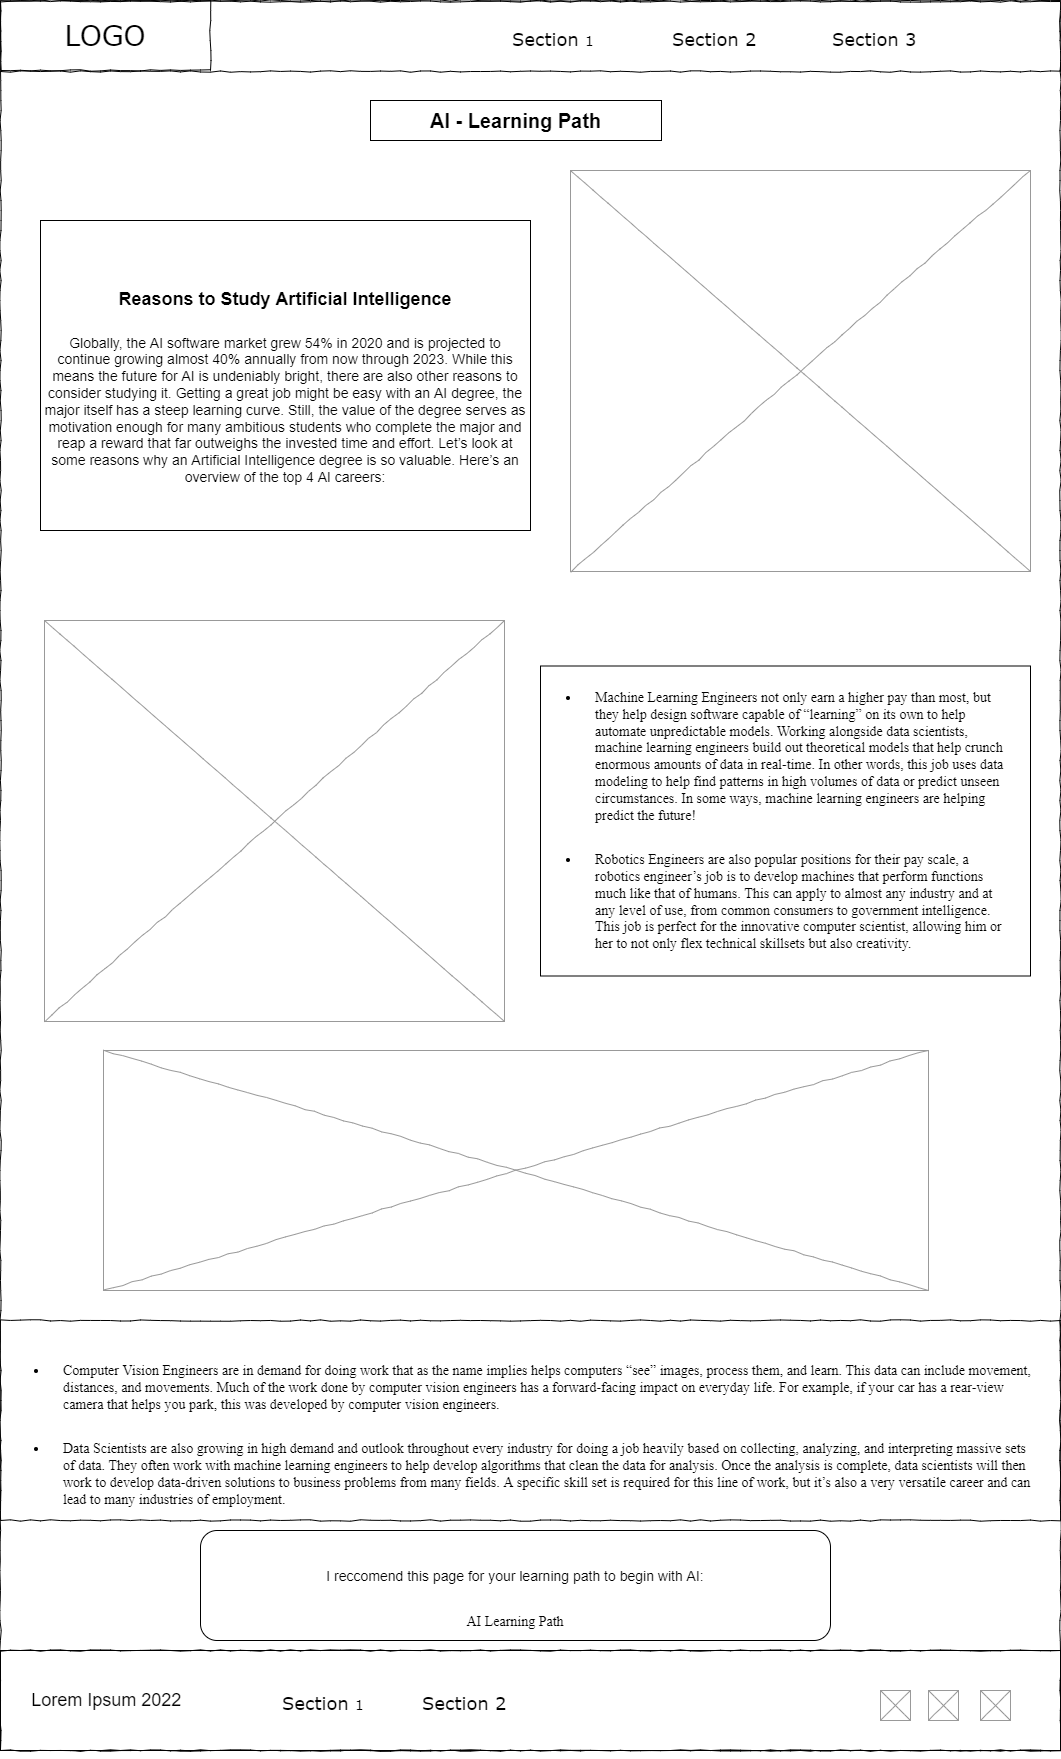

The diagram above was exported from draw.io. Its source (the exported page's mxGraphModel, read from the mxfile embedded in the PNG):
<mxGraphModel dx="1865" dy="1818" grid="1" gridSize="10" guides="1" tooltips="1" connect="1" arrows="1" fold="1" page="1" pageScale="1" pageWidth="827" pageHeight="1169" math="0" shadow="0">
  <root>
    <mxCell id="0" />
    <mxCell id="1" parent="0" />
    <mxCell id="_NaDX7HTDB9rJTgb0vqi-1" value="" style="whiteSpace=wrap;html=1;rounded=0;shadow=0;labelBackgroundColor=none;strokeColor=#000000;strokeWidth=1;fillColor=none;fontFamily=Verdana;fontSize=12;fontColor=#000000;align=center;comic=1;" parent="1" vertex="1">
      <mxGeometry x="-30" y="-20" width="1060" height="1750" as="geometry" />
    </mxCell>
    <mxCell id="_NaDX7HTDB9rJTgb0vqi-2" value="LOGO" style="whiteSpace=wrap;html=1;rounded=0;shadow=0;labelBackgroundColor=none;strokeWidth=1;fontFamily=Verdana;fontSize=28;align=center;comic=1;" parent="1" vertex="1">
      <mxGeometry x="-30" y="-20" width="210" height="70" as="geometry" />
    </mxCell>
    <mxCell id="_NaDX7HTDB9rJTgb0vqi-11" value="&lt;font style=&quot;font-size: 18px;&quot;&gt;Section &lt;/font&gt;1" style="text;html=1;points=[];align=left;verticalAlign=top;spacingTop=-4;fontSize=14;fontFamily=Verdana" parent="1" vertex="1">
      <mxGeometry x="480" y="6" width="60" height="20" as="geometry" />
    </mxCell>
    <mxCell id="_NaDX7HTDB9rJTgb0vqi-12" value="&lt;font style=&quot;font-size: 18px;&quot;&gt;Section 2&lt;/font&gt;" style="text;html=1;points=[];align=left;verticalAlign=top;spacingTop=-4;fontSize=14;fontFamily=Verdana" parent="1" vertex="1">
      <mxGeometry x="640" y="6" width="60" height="20" as="geometry" />
    </mxCell>
    <mxCell id="_NaDX7HTDB9rJTgb0vqi-13" value="&lt;font style=&quot;font-size: 18px;&quot;&gt;Section 3&lt;/font&gt;" style="text;html=1;points=[];align=left;verticalAlign=top;spacingTop=-4;fontSize=14;fontFamily=Verdana" parent="1" vertex="1">
      <mxGeometry x="800" y="6" width="60" height="20" as="geometry" />
    </mxCell>
    <mxCell id="_NaDX7HTDB9rJTgb0vqi-16" value="" style="verticalLabelPosition=bottom;shadow=0;dashed=0;align=center;html=1;verticalAlign=top;strokeWidth=1;shape=mxgraph.mockup.graphics.simpleIcon;strokeColor=#999999;rounded=0;labelBackgroundColor=none;fontFamily=Verdana;fontSize=14;fontColor=#000000;comic=1;" parent="1" vertex="1">
      <mxGeometry x="540" y="150" width="460" height="401" as="geometry" />
    </mxCell>
    <mxCell id="_NaDX7HTDB9rJTgb0vqi-41" value="&lt;h3 style=&quot;font-family: var(--heading-font); color: var(--headline-color-on-white); font-size: 20px;&quot;&gt;AI - Learning Path&lt;/h3&gt;" style="rounded=0;whiteSpace=wrap;html=1;" parent="1" vertex="1">
      <mxGeometry x="340" y="80" width="291" height="40" as="geometry" />
    </mxCell>
    <mxCell id="_NaDX7HTDB9rJTgb0vqi-45" value="" style="verticalLabelPosition=bottom;shadow=0;dashed=0;align=center;html=1;verticalAlign=top;strokeWidth=1;shape=mxgraph.mockup.graphics.simpleIcon;strokeColor=#999999;rounded=0;labelBackgroundColor=none;fontFamily=Verdana;fontSize=14;fontColor=#000000;comic=1;" parent="1" vertex="1">
      <mxGeometry x="73" y="1030" width="825" height="240" as="geometry" />
    </mxCell>
    <mxCell id="_NaDX7HTDB9rJTgb0vqi-46" value="&lt;ul style=&quot;font-family: &amp;quot;Times New Roman&amp;quot;; font-size: 14px;&quot;&gt;&lt;li style=&quot;font-family: var(--paragraph-font); color: var(--paragraph-color); padding: 1em; text-align: left;&quot;&gt;Computer Vision Engineers are in demand for doing work that as the name implies helps computers “see” images, process them, and learn. This data can include movement, distances, and movements. Much of the work done by computer vision engineers has a forward-facing impact on everyday life. For example, if your car has a rear-view camera that helps you park, this was developed by computer vision engineers.&lt;/li&gt;&lt;li style=&quot;font-family: var(--paragraph-font); color: var(--paragraph-color); padding: 1em; text-align: left;&quot;&gt;Data Scientists are also growing in high demand and outlook throughout every industry for doing a job heavily based on collecting, analyzing, and interpreting massive sets of data. They often work with machine learning engineers to help develop algorithms that clean the data for analysis. Once the analysis is complete, data scientists will then work to develop data-driven solutions to business problems from many fields. A specific skill set is required for this line of work, but it’s also a very versatile career and can lead to many industries of employment.&lt;/li&gt;&lt;/ul&gt;" style="whiteSpace=wrap;html=1;rounded=0;shadow=0;labelBackgroundColor=none;strokeWidth=1;fillColor=none;fontFamily=Verdana;fontSize=12;align=center;verticalAlign=top;spacing=10;comic=1;" parent="1" vertex="1">
      <mxGeometry x="-30" y="1300" width="1060" height="200" as="geometry" />
    </mxCell>
    <mxCell id="_NaDX7HTDB9rJTgb0vqi-48" style="edgeStyle=orthogonalEdgeStyle;rounded=0;orthogonalLoop=1;jettySize=auto;html=1;exitX=0.5;exitY=1;exitDx=0;exitDy=0;fontSize=15;" parent="1" source="_NaDX7HTDB9rJTgb0vqi-1" target="_NaDX7HTDB9rJTgb0vqi-1" edge="1">
      <mxGeometry relative="1" as="geometry" />
    </mxCell>
    <mxCell id="_NaDX7HTDB9rJTgb0vqi-49" value="&amp;nbsp; &amp;nbsp; &amp;nbsp; &amp;nbsp;&lt;font style=&quot;font-size: 18px;&quot;&gt;Lorem Ipsum 2022&lt;/font&gt;" style="rounded=0;whiteSpace=wrap;html=1;fontSize=15;align=left;" parent="1" vertex="1">
      <mxGeometry x="-30" y="1630" width="1060" height="100" as="geometry" />
    </mxCell>
    <mxCell id="_NaDX7HTDB9rJTgb0vqi-50" value="" style="whiteSpace=wrap;html=1;rounded=0;shadow=0;labelBackgroundColor=none;strokeWidth=1;fillColor=none;fontFamily=Verdana;fontSize=12;align=center;comic=1;" parent="1" vertex="1">
      <mxGeometry x="-30" y="1630" width="1060" height="100" as="geometry" />
    </mxCell>
    <mxCell id="_NaDX7HTDB9rJTgb0vqi-51" value="&lt;font style=&quot;font-size: 18px;&quot;&gt;Section &lt;/font&gt;1" style="text;html=1;points=[];align=left;verticalAlign=top;spacingTop=-4;fontSize=14;fontFamily=Verdana" parent="1" vertex="1">
      <mxGeometry x="250" y="1670" width="60" height="20" as="geometry" />
    </mxCell>
    <mxCell id="_NaDX7HTDB9rJTgb0vqi-52" value="&lt;font style=&quot;font-size: 18px;&quot;&gt;Section 2&lt;/font&gt;" style="text;html=1;points=[];align=left;verticalAlign=top;spacingTop=-4;fontSize=14;fontFamily=Verdana" parent="1" vertex="1">
      <mxGeometry x="390" y="1670" width="60" height="20" as="geometry" />
    </mxCell>
    <mxCell id="_NaDX7HTDB9rJTgb0vqi-54" value="" style="verticalLabelPosition=bottom;shadow=0;dashed=0;align=center;html=1;verticalAlign=top;strokeWidth=1;shape=mxgraph.mockup.graphics.simpleIcon;strokeColor=#999999;rounded=0;labelBackgroundColor=none;fontFamily=Verdana;fontSize=14;fontColor=#000000;comic=1;" parent="1" vertex="1">
      <mxGeometry x="850" y="1670" width="30" height="30" as="geometry" />
    </mxCell>
    <mxCell id="_NaDX7HTDB9rJTgb0vqi-55" value="" style="verticalLabelPosition=bottom;shadow=0;dashed=0;align=center;html=1;verticalAlign=top;strokeWidth=1;shape=mxgraph.mockup.graphics.simpleIcon;strokeColor=#999999;rounded=0;labelBackgroundColor=none;fontFamily=Verdana;fontSize=14;fontColor=#000000;comic=1;" parent="1" vertex="1">
      <mxGeometry x="950" y="1670" width="30" height="30" as="geometry" />
    </mxCell>
    <mxCell id="_NaDX7HTDB9rJTgb0vqi-57" value="" style="verticalLabelPosition=bottom;shadow=0;dashed=0;align=center;html=1;verticalAlign=top;strokeWidth=1;shape=mxgraph.mockup.graphics.simpleIcon;strokeColor=#999999;rounded=0;labelBackgroundColor=none;fontFamily=Verdana;fontSize=14;fontColor=#000000;comic=1;" parent="1" vertex="1">
      <mxGeometry x="898" y="1670" width="30" height="30" as="geometry" />
    </mxCell>
    <mxCell id="_NaDX7HTDB9rJTgb0vqi-58" value="" style="whiteSpace=wrap;html=1;rounded=0;shadow=0;labelBackgroundColor=none;strokeWidth=1;fillColor=none;fontFamily=Verdana;fontSize=12;align=center;comic=1;" parent="1" vertex="1">
      <mxGeometry x="-30" y="-19" width="1060" height="70" as="geometry" />
    </mxCell>
    <mxCell id="_NaDX7HTDB9rJTgb0vqi-59" value="&lt;h4 style=&quot;font-family: var(--heading-font); color: var(--headline-color-on-white); font-size: 18px;&quot;&gt;Reasons to Study Artificial Intelligence&lt;/h4&gt;&lt;div&gt;&lt;span style=&quot;font-family: Montserrat, sans-serif;&quot;&gt;&lt;font style=&quot;font-size: 14px;&quot;&gt;Globally, the AI software market grew 54% in 2020 and is projected to continue growing almost 40% annually from now through 2023. While this means the future for AI is undeniably bright, there are also other reasons to consider studying it. Getting a great job might be easy with an AI degree, the major itself has a steep learning curve. Still, the value of the degree serves as motivation enough for many ambitious students who complete the major and reap a reward that far outweighs the invested time and effort. Let’s look at some reasons why an Artificial Intelligence degree is so valuable. Here’s an overview of the top 4 AI careers:&lt;/font&gt;&lt;/span&gt;&lt;br&gt;&lt;/div&gt;" style="rounded=0;whiteSpace=wrap;html=1;" parent="1" vertex="1">
      <mxGeometry x="10" y="200" width="490" height="310" as="geometry" />
    </mxCell>
    <mxCell id="_NaDX7HTDB9rJTgb0vqi-60" value="" style="verticalLabelPosition=bottom;shadow=0;dashed=0;align=center;html=1;verticalAlign=top;strokeWidth=1;shape=mxgraph.mockup.graphics.simpleIcon;strokeColor=#999999;rounded=0;labelBackgroundColor=none;fontFamily=Verdana;fontSize=14;fontColor=#000000;comic=1;" parent="1" vertex="1">
      <mxGeometry x="14" y="600" width="460" height="401" as="geometry" />
    </mxCell>
    <mxCell id="_NaDX7HTDB9rJTgb0vqi-61" value="&lt;h4 style=&quot;font-family: var(--heading-font); color: var(--headline-color-on-white); font-size: 14px;&quot;&gt;&lt;ul style=&quot;font-family: &amp;quot;Times New Roman&amp;quot;; font-weight: 400;&quot;&gt;&lt;li style=&quot;font-family: var(--paragraph-font); color: var(--paragraph-color); padding: 1em; text-align: left;&quot;&gt;Machine Learning Engineers not only earn a higher pay than most, but they help design software capable of “learning” on its own to help automate unpredictable models. Working alongside data scientists, machine learning engineers build out theoretical models that help crunch enormous amounts of data in real-time. In other words, this job uses data modeling to help find patterns in high volumes of data or predict unseen circumstances. In some ways, machine learning engineers are helping predict the future!&lt;/li&gt;&lt;li style=&quot;font-family: var(--paragraph-font); color: var(--paragraph-color); padding: 1em; text-align: left;&quot;&gt;Robotics Engineers are also popular positions for their pay scale, a robotics engineer’s job is to develop machines that perform functions much like that of humans. This can apply to almost any industry and at any level of use, from common consumers to government intelligence. This job is perfect for the innovative computer scientist, allowing him or her to not only flex technical skillsets but also creativity.&lt;/li&gt;&lt;/ul&gt;&lt;/h4&gt;" style="rounded=0;whiteSpace=wrap;html=1;" parent="1" vertex="1">
      <mxGeometry x="510" y="645.5" width="490" height="310" as="geometry" />
    </mxCell>
    <mxCell id="_NaDX7HTDB9rJTgb0vqi-62" value="&lt;p style=&quot;font-family: var(--paragraph-font); padding: 1em;&quot;&gt;&lt;font style=&quot;font-size: 14px;&quot;&gt;I reccomend this page for your learning path to begin with AI:&lt;/font&gt;&lt;/p&gt;&lt;a style=&quot;font-family: &amp;quot;Times New Roman&amp;quot;;&quot; target=&quot;_blank&quot; href=&quot;https://microsoft.github.io/AI-For-Beginners/&quot;&gt;&lt;font style=&quot;font-size: 14px;&quot;&gt;AI Learning Path&lt;/font&gt;&lt;/a&gt;" style="rounded=1;whiteSpace=wrap;html=1;fontSize=14;" parent="1" vertex="1">
      <mxGeometry x="170" y="1510" width="630" height="110" as="geometry" />
    </mxCell>
  </root>
</mxGraphModel>